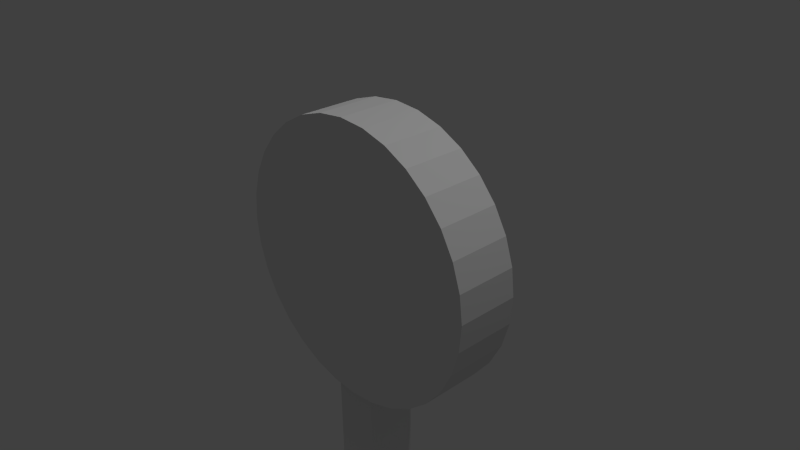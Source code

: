 # Source: larangan_stop.blend  (saved by Blender 2.74.0; exported with 4.5.12 LTS)
import bpy
from mathutils import Matrix  # noqa: F401  (used for matrix-valued properties, if any)

bpy.ops.wm.read_factory_settings(use_empty=True)
scene = bpy.context.scene
scene.name = 'Scene'

# ---- collections
col_collection_1 = bpy.data.collections.new('Collection 1'); scene.collection.children.link(col_collection_1)

# ---- materials (node trees are filled in below, after node groups)
mat_material_001 = bpy.data.materials.new('Material.001')
mat_material_001.alpha_threshold = 0.0
mat_material_001.use_transparent_shadow = False
mat_material_001.roughness = 0.5
mat_material_002 = bpy.data.materials.new('Material.002')
mat_material_002.alpha_threshold = 0.0
mat_material_002.use_transparent_shadow = False
mat_material_002.roughness = 0.5

# ---- material node trees

# ---- world
world_world = bpy.data.worlds.new('World'); scene.world = world_world
world_world.color = (0.05088, 0.05088, 0.05088)
world_world.use_sun_shadow = False
world_world.sun_shadow_jitter_overblur = 0.0
world_world.cycles.sampling_method = 'MANUAL'
world_world.cycles.sample_map_resolution = 256

# ---- cameras
cam_camera = bpy.data.cameras.new('Camera')
cam_camera.clip_end = 100.0
cam_camera.lens = 35.0
cam_camera.sensor_width = 32.0
cam_camera.sensor_height = 18.0
cam_camera.ortho_scale = 7.314
cam_camera.dof.focus_distance = 0.0
cam_camera.dof.aperture_fstop = 128.0

# ---- lights
light_hemi = bpy.data.lights.new('Hemi', 'SUN')
light_hemi.transmission_factor = 0.0
light_hemi.angle = 0.1993
light_hemi.energy = 0.51
light_hemi.shadow_buffer_clip_start = 0.5
light_hemi.shadow_soft_size = 0.1
light_hemi.shadow_cascade_max_distance = 1000.0
light_hemi.cycles.use_multiple_importance_sampling = False
light_lamp = bpy.data.lights.new('Lamp', 'POINT')
light_lamp.transmission_factor = 0.0
light_lamp.cutoff_distance = 30.0
light_lamp.energy = 100.0
light_lamp.shadow_buffer_clip_start = 1.001
light_lamp.shadow_soft_size = 0.1
light_lamp.shadow_maximum_resolution = 0.006
light_lamp.use_absolute_resolution = True
light_lamp.cycles.use_multiple_importance_sampling = False

# ---- meshes
me_cube_001 = bpy.data.meshes.new('Cube.001')
me_cube_001.from_pydata([(-1.0, -1.0, -1.0), (-1.0, -1.0, 1.0), (-1.0, 1.0, -1.0), (-1.0, 1.0, 1.0), (1.0, -1.0, -1.0), (1.0, -1.0, 1.0), (1.0, 1.0, -1.0), (1.0, 1.0, 1.0)], [], [(1, 3, 2, 0), (3, 7, 6, 2), (7, 5, 4, 6), (5, 1, 0, 4), (0, 2, 6, 4), (5, 7, 3, 1)])
me_cube_001.use_remesh_preserve_volume = False
me_cube_001.use_remesh_preserve_attributes = False
me_cube_001.use_mirror_vertex_groups = False
me_cube_001.update()
me_cylinder = bpy.data.meshes.new('Cylinder')
me_cylinder.from_pydata([(0.0, 1.0, -1.0), (0.0, 1.0, 1.0), (0.1951, 0.9808, -1.0), (0.1951, 0.9808, 1.0), (0.3827, 0.9239, -1.0), (0.3827, 0.9239, 1.0), (0.5556, 0.8315, -1.0), (0.5556, 0.8315, 1.0), (0.7071, 0.7071, -1.0), (0.7071, 0.7071, 1.0), (0.8315, 0.5556, -1.0), (0.8315, 0.5556, 1.0), (0.9239, 0.3827, -1.0), (0.9239, 0.3827, 1.0), (0.9808, 0.1951, -1.0), (0.9808, 0.1951, 1.0), (1.0, 7.55e-08, -1.0), (1.0, 7.55e-08, 1.0), (0.9808, -0.1951, -1.0), (0.9808, -0.1951, 1.0), (0.9239, -0.3827, -1.0), (0.9239, -0.3827, 1.0), (0.8315, -0.5556, -1.0), (0.8315, -0.5556, 1.0), (0.7071, -0.7071, -1.0), (0.7071, -0.7071, 1.0), (0.5556, -0.8315, -1.0), (0.5556, -0.8315, 1.0), (0.3827, -0.9239, -1.0), (0.3827, -0.9239, 1.0), (0.1951, -0.9808, -1.0), (0.1951, -0.9808, 1.0), (-3.258e-07, -1.0, -1.0), (-3.258e-07, -1.0, 1.0), (-0.1951, -0.9808, -1.0), (-0.1951, -0.9808, 1.0), (-0.3827, -0.9239, -1.0), (-0.3827, -0.9239, 1.0), (-0.5556, -0.8315, -1.0), (-0.5556, -0.8315, 1.0), (-0.7071, -0.7071, -1.0), (-0.7071, -0.7071, 1.0), (-0.8315, -0.5556, -1.0), (-0.8315, -0.5556, 1.0), (-0.9239, -0.3827, -1.0), (-0.9239, -0.3827, 1.0), (-0.9808, -0.1951, -1.0), (-0.9808, -0.1951, 1.0), (-1.0, 9.656e-07, -1.0), (-1.0, 9.656e-07, 1.0), (-0.9808, 0.1951, -1.0), (-0.9808, 0.1951, 1.0), (-0.9239, 0.3827, -1.0), (-0.9239, 0.3827, 1.0), (-0.8315, 0.5556, -1.0), (-0.8315, 0.5556, 1.0), (-0.7071, 0.7071, -1.0), (-0.7071, 0.7071, 1.0), (-0.5556, 0.8315, -1.0), (-0.5556, 0.8315, 1.0), (-0.3827, 0.9239, -1.0), (-0.3827, 0.9239, 1.0), (-0.1951, 0.9808, -1.0), (-0.1951, 0.9808, 1.0)], [], [(0, 1, 3, 2), (2, 3, 5, 4), (4, 5, 7, 6), (6, 7, 9, 8), (8, 9, 11, 10), (10, 11, 13, 12), (12, 13, 15, 14), (14, 15, 17, 16), (16, 17, 19, 18), (18, 19, 21, 20), (20, 21, 23, 22), (22, 23, 25, 24), (24, 25, 27, 26), (26, 27, 29, 28), (28, 29, 31, 30), (30, 31, 33, 32), (32, 33, 35, 34), (34, 35, 37, 36), (36, 37, 39, 38), (38, 39, 41, 40), (40, 41, 43, 42), (42, 43, 45, 44), (44, 45, 47, 46), (46, 47, 49, 48), (48, 49, 51, 50), (50, 51, 53, 52), (52, 53, 55, 54), (54, 55, 57, 56), (56, 57, 59, 58), (58, 59, 61, 60), (3, 1, 63, 61, 59, 57, 55, 53, 51, 49, 47, 45, 43, 41, 39, 37, 35, 33, 31, 29, 27, 25, 23, 21, 19, 17, 15, 13, 11, 9, 7, 5), (62, 63, 1, 0), (60, 61, 63, 62), (0, 2, 4, 6, 8, 10, 12, 14, 16, 18, 20, 22, 24, 26, 28, 30, 32, 34, 36, 38, 40, 42, 44, 46, 48, 50, 52, 54, 56, 58, 60, 62)])
me_cylinder.polygons.foreach_set('material_index', [0, 0, 0, 0, 0, 0, 0, 0, 0, 0, 0, 0, 0, 0, 0, 0, 0, 0, 0, 0, 0, 0, 0, 0, 0, 0, 0, 0, 0, 0, 1, 0, 0, 0])
_uv = me_cylinder.uv_layers.new(name='UVMap')
_uv.uv.foreach_set('vector', [0.0, 0.0, 0.0, 0.0, 0.0, 0.0, 0.0, 0.0, 0.0, 0.0, 0.0, 0.0, 0.0, 0.0, 0.0, 0.0, 0.0, 0.0, 0.0, 0.0, 0.0, 0.0, 0.0, 0.0, 0.0, 0.0, 0.0, 0.0, 0.0, 0.0, 0.0, 0.0, 0.0, 0.0, 0.0, 0.0, 0.0, 0.0, 0.0, 0.0, 0.0, 0.0, 0.0, 0.0, 0.0, 0.0, 0.0, 0.0, 0.0, 0.0, 0.0, 0.0, 0.0, 0.0, 0.0, 0.0, 0.0, 0.0, 0.0, 0.0, 0.0, 0.0, 0.0, 0.0, 0.0, 0.0, 0.0, 0.0, 0.0, 0.0, 0.0, 0.0, 0.0, 0.0, 0.0, 0.0, 0.0, 0.0, 0.0, 0.0, 0.0, 0.0, 0.0, 0.0, 0.0, 0.0, 0.0, 0.0, 0.0, 0.0, 0.0, 0.0, 0.0, 0.0, 0.0, 0.0, 0.0, 0.0, 0.0, 0.0, 0.0, 0.0, 0.0, 0.0, 0.0, 0.0, 0.0, 0.0, 0.0, 0.0, 0.0, 0.0, 0.0, 0.0, 0.0, 0.0, 0.0, 0.0, 0.0, 0.0, 0.0, 0.0, 0.0, 0.0, 0.0, 0.0, 0.0, 0.0, 0.0, 0.0, 0.0, 0.0, 0.0, 0.0, 0.0, 0.0, 0.0, 0.0, 0.0, 0.0, 0.0, 0.0, 0.0, 0.0, 0.0, 0.0, 0.0, 0.0, 0.0, 0.0, 0.0, 0.0, 0.0, 0.0, 0.0, 0.0, 0.0, 0.0, 0.0, 0.0, 0.0, 0.0, 0.0, 0.0, 0.0, 0.0, 0.0, 0.0, 0.0, 0.0, 0.0, 0.0, 0.0, 0.0, 0.0, 0.0, 0.0, 0.0, 0.0, 0.0, 0.0, 0.0, 0.0, 0.0, 0.0, 0.0, 0.0, 0.0, 0.0, 0.0, 0.0, 0.0, 0.0, 0.0, 0.0, 0.0, 0.0, 0.0, 0.0, 0.0, 0.0, 0.0, 0.0, 0.0, 0.0, 0.0, 0.0, 0.0, 0.0, 0.0, 0.0, 0.0, 0.0, 0.0, 0.0, 0.0, 0.0, 0.0, 0.0, 0.0, 0.0, 0.0, 0.0, 0.0, 0.0, 0.0, 0.0, 0.0, 0.0, 0.0, 0.0, 0.0, 0.0, 0.0, 0.0, 0.0, 0.0, 0.0, 0.0, 0.0, 0.8487, 0.7861, 0.7861, 0.8487, 0.7126, 0.8978, 0.6309, 0.9316, 0.5442, 0.9489, 0.4558, 0.9489, 0.3691, 0.9316, 0.2874, 0.8978, 0.2139, 0.8487, 0.1513, 0.7861, 0.1022, 0.7126, 0.06839, 0.6309, 0.05114, 0.5442, 0.05114, 0.4558, 0.06839, 0.3691, 0.1022, 0.2874, 0.1513, 0.2139, 0.2139, 0.1513, 0.2874, 0.1022, 0.3691, 0.06839, 0.4558, 0.05114, 0.5442, 0.05114, 0.6309, 0.06839, 0.7126, 0.1022, 0.7861, 0.1513, 0.8487, 0.2139, 0.8978, 0.2874, 0.9316, 0.3691, 0.9489, 0.4558, 0.9489, 0.5442, 0.9316, 0.6309, 0.8978, 0.7126, 0.0, 0.0, 0.0, 0.0, 0.0, 0.0, 0.0, 0.0, 0.0, 0.0, 0.0, 0.0, 0.0, 0.0, 0.0, 0.0, 0.2371, 0.1664, 0.3057, 0.1195, 0.3993, 0.08482, 0.4714, 0.07382, 0.5586, 0.07382, 0.6507, 0.07815, 0.7243, 0.1095, 0.7929, 0.1431, 0.8569, 0.2071, 0.9205, 0.2657, 0.9619, 0.3393, 0.9928, 0.4381, 0.9962, 0.5219, 0.9752, 0.6374, 0.9472, 0.7243, 0.8969, 0.7996, 0.8229, 0.8703, 0.711, 0.9405, 0.6374, 0.9585, 0.5553, 0.9728, 0.4547, 0.9595, 0.366, 0.9418, 0.2823, 0.9072, 0.2071, 0.8569, 0.1431, 0.7929, 0.09279, 0.7177, 0.05815, 0.634, 0.06049, 0.5286, 0.06049, 0.4514, 0.08815, 0.3693, 0.1328, 0.2857, 0.1764, 0.2271])
me_cylinder.materials.append(mat_material_001)
me_cylinder.materials.append(mat_material_002)
me_cylinder.use_remesh_preserve_volume = False
me_cylinder.use_remesh_preserve_attributes = False
me_cylinder.use_mirror_vertex_groups = False
me_cylinder.update()

# ---- objects
ob_cube = bpy.data.objects.new('Cube', me_cube_001)
ob_hemi = bpy.data.objects.new('Hemi', light_hemi)
ob_cylinder = bpy.data.objects.new('Cylinder', me_cylinder)
ob_lamp = bpy.data.objects.new('Lamp', light_lamp)
ob_camera = bpy.data.objects.new('Camera', cam_camera)

# ---- transforms, parenting, visibility, modifiers, constraints
ob_cube.location = (-0.03536, 0.002272, -2.684)
ob_cube.scale = (-0.3138, 0.3665, 3.747)
ob_cube.lineart.crease_threshold = 0.0
ob_hemi.location = (-0.1699, -0.4411, 4.081)
ob_hemi.lineart.crease_threshold = 0.0
ob_cylinder.location = (0.0, 0.0, 0.0)
ob_cylinder.rotation_euler = (-1.571, 0.5825, 8.852e-08)
ob_cylinder.scale = (1.959, 1.959, 0.4411)
ob_cylinder.lineart.crease_threshold = 0.0
ob_lamp.location = (4.076, 1.005, 5.904)
ob_lamp.rotation_euler = (0.6503, 0.05522, 1.866)
ob_lamp.lock_rotations_4d = False
ob_lamp.empty_display_type = 'ARROWS'
ob_lamp.color = (0.0, 0.0, 0.0, 0.0)
ob_lamp.lineart.crease_threshold = 0.0
ob_camera.location = (7.481, -6.508, 5.344)
ob_camera.rotation_euler = (1.109, 0.01082, 0.8149)
ob_camera.lock_rotations_4d = False
ob_camera.empty_display_type = 'ARROWS'
ob_camera.color = (0.0, 0.0, 0.0, 0.0)
ob_camera.display_type = 'WIRE'
ob_camera.lineart.crease_threshold = 0.0

# ---- collection membership
col_collection_1.objects.link(ob_cube)
col_collection_1.objects.link(ob_hemi)
col_collection_1.objects.link(ob_cylinder)
col_collection_1.objects.link(ob_lamp)
col_collection_1.objects.link(ob_camera)

# ---- scene / render settings (as saved in the file)
scene.camera = ob_camera
scene.frame_start = 1; scene.frame_end = 250; scene.frame_set(1)
scene.render.engine = 'BLENDER_EEVEE_NEXT'
scene.render.resolution_percentage = 50
scene.render.dither_intensity = 0.0
scene.cycles.use_denoising = False
scene.cycles.samples = 10
scene.cycles.sampling_pattern = 'TABULATED_SOBOL'
scene.cycles.light_sampling_threshold = 0.0
scene.cycles.use_adaptive_sampling = False
scene.cycles.use_light_tree = False
scene.cycles.blur_glossy = 0.0
scene.cycles.pixel_filter_type = 'GAUSSIAN'
scene.cycles.sample_clamp_indirect = 0.0
scene.view_settings.view_transform = 'Standard'
bpy.context.view_layer.update()
